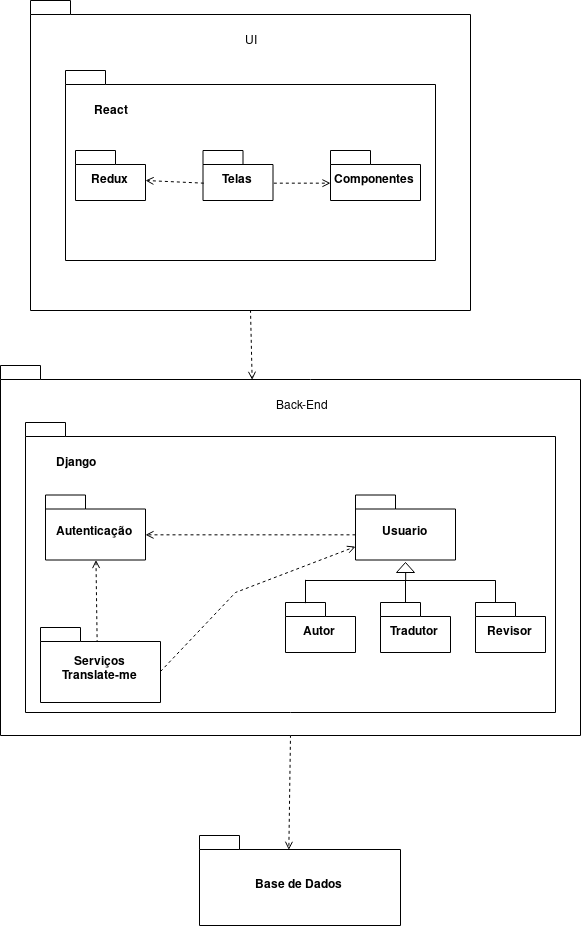

The diagram above was exported from draw.io. Its source (the exported page's mxGraphModel, read from the mxfile embedded in the PNG):
<mxGraphModel dx="2210" dy="795" grid="1" gridSize="10" guides="1" tooltips="1" connect="1" arrows="1" fold="1" page="1" pageScale="1" pageWidth="850" pageHeight="1100" math="0" shadow="0">
  <root>
    <mxCell id="0" />
    <mxCell id="1" parent="0" />
    <mxCell id="4kYLB9cqtq2d6t18OVD2-39" style="edgeStyle=none;rounded=0;orthogonalLoop=1;jettySize=auto;html=1;exitX=0.5;exitY=1;exitDx=0;exitDy=0;exitPerimeter=0;dashed=1;endArrow=open;endFill=0;entryX=0.446;entryY=0.165;entryDx=0;entryDy=0;entryPerimeter=0;" edge="1" parent="1" source="4kYLB9cqtq2d6t18OVD2-36" target="4kYLB9cqtq2d6t18OVD2-38">
      <mxGeometry relative="1" as="geometry" />
    </mxCell>
    <mxCell id="4kYLB9cqtq2d6t18OVD2-36" value="" style="shape=folder;fontStyle=1;spacingTop=10;tabWidth=40;tabHeight=14;tabPosition=left;html=1;" vertex="1" parent="1">
      <mxGeometry x="-745" y="399" width="580" height="370" as="geometry" />
    </mxCell>
    <mxCell id="4kYLB9cqtq2d6t18OVD2-14" value="" style="shape=folder;fontStyle=1;spacingTop=10;tabWidth=40;tabHeight=14;tabPosition=left;html=1;" vertex="1" parent="1">
      <mxGeometry x="-720" y="456" width="530" height="290" as="geometry" />
    </mxCell>
    <mxCell id="4kYLB9cqtq2d6t18OVD2-40" style="edgeStyle=none;rounded=0;orthogonalLoop=1;jettySize=auto;html=1;exitX=0.5;exitY=1;exitDx=0;exitDy=0;exitPerimeter=0;entryX=0.434;entryY=0.039;entryDx=0;entryDy=0;entryPerimeter=0;dashed=1;endArrow=open;endFill=0;" edge="1" parent="1" source="4kYLB9cqtq2d6t18OVD2-6" target="4kYLB9cqtq2d6t18OVD2-36">
      <mxGeometry relative="1" as="geometry" />
    </mxCell>
    <mxCell id="4kYLB9cqtq2d6t18OVD2-6" value="" style="shape=folder;fontStyle=1;spacingTop=10;tabWidth=40;tabHeight=14;tabPosition=left;html=1;" vertex="1" parent="1">
      <mxGeometry x="-715" y="34" width="440" height="310" as="geometry" />
    </mxCell>
    <mxCell id="4kYLB9cqtq2d6t18OVD2-1" value="" style="shape=folder;fontStyle=1;spacingTop=10;tabWidth=40;tabHeight=14;tabPosition=left;html=1;" vertex="1" parent="1">
      <mxGeometry x="-680" y="104" width="370" height="190" as="geometry" />
    </mxCell>
    <mxCell id="4kYLB9cqtq2d6t18OVD2-2" value="Redux" style="shape=folder;fontStyle=1;spacingTop=10;tabWidth=40;tabHeight=14;tabPosition=left;html=1;" vertex="1" parent="1">
      <mxGeometry x="-670" y="184" width="70" height="50" as="geometry" />
    </mxCell>
    <mxCell id="4kYLB9cqtq2d6t18OVD2-3" value="Telas" style="shape=folder;fontStyle=1;spacingTop=10;tabWidth=40;tabHeight=14;tabPosition=left;html=1;" vertex="1" parent="1">
      <mxGeometry x="-542.5" y="184" width="70" height="50" as="geometry" />
    </mxCell>
    <mxCell id="4kYLB9cqtq2d6t18OVD2-4" value="Componentes" style="shape=folder;fontStyle=1;spacingTop=10;tabWidth=40;tabHeight=14;tabPosition=left;html=1;" vertex="1" parent="1">
      <mxGeometry x="-415" y="184" width="90" height="50" as="geometry" />
    </mxCell>
    <mxCell id="4kYLB9cqtq2d6t18OVD2-5" value="&lt;b&gt;React&lt;/b&gt;" style="text;html=1;strokeColor=none;fillColor=none;align=center;verticalAlign=middle;whiteSpace=wrap;rounded=0;" vertex="1" parent="1">
      <mxGeometry x="-655" y="134" width="40" height="20" as="geometry" />
    </mxCell>
    <mxCell id="4kYLB9cqtq2d6t18OVD2-7" value="UI" style="text;html=1;strokeColor=none;fillColor=none;align=center;verticalAlign=middle;whiteSpace=wrap;rounded=0;" vertex="1" parent="1">
      <mxGeometry x="-515" y="64" width="40" height="20" as="geometry" />
    </mxCell>
    <mxCell id="4kYLB9cqtq2d6t18OVD2-11" value="" style="endArrow=open;html=1;dashed=1;endFill=0;exitX=0;exitY=0;exitDx=0;exitDy=32;exitPerimeter=0;" edge="1" parent="1" source="4kYLB9cqtq2d6t18OVD2-3">
      <mxGeometry width="50" height="50" relative="1" as="geometry">
        <mxPoint x="-545" y="214" as="sourcePoint" />
        <mxPoint x="-600" y="214" as="targetPoint" />
      </mxGeometry>
    </mxCell>
    <mxCell id="4kYLB9cqtq2d6t18OVD2-13" value="" style="endArrow=open;html=1;dashed=1;endFill=0;entryX=0;entryY=0;entryDx=0;entryDy=32;entryPerimeter=0;exitX=0;exitY=0;exitDx=70;exitDy=32;exitPerimeter=0;" edge="1" parent="1" source="4kYLB9cqtq2d6t18OVD2-3" target="4kYLB9cqtq2d6t18OVD2-4">
      <mxGeometry width="50" height="50" relative="1" as="geometry">
        <mxPoint x="-460" y="214" as="sourcePoint" />
        <mxPoint x="-415" y="214" as="targetPoint" />
      </mxGeometry>
    </mxCell>
    <mxCell id="4kYLB9cqtq2d6t18OVD2-15" value="&lt;b&gt;Django&lt;/b&gt;" style="text;html=1;strokeColor=none;fillColor=none;align=center;verticalAlign=middle;whiteSpace=wrap;rounded=0;" vertex="1" parent="1">
      <mxGeometry x="-700" y="486" width="60" height="20" as="geometry" />
    </mxCell>
    <mxCell id="4kYLB9cqtq2d6t18OVD2-16" value="Autenticação" style="shape=folder;fontStyle=1;spacingTop=10;tabWidth=40;tabHeight=14;tabPosition=left;html=1;" vertex="1" parent="1">
      <mxGeometry x="-700" y="528.5" width="100" height="65" as="geometry" />
    </mxCell>
    <mxCell id="4kYLB9cqtq2d6t18OVD2-17" value="Autor" style="shape=folder;fontStyle=1;spacingTop=10;tabWidth=40;tabHeight=14;tabPosition=left;html=1;" vertex="1" parent="1">
      <mxGeometry x="-460" y="636" width="70" height="50" as="geometry" />
    </mxCell>
    <mxCell id="4kYLB9cqtq2d6t18OVD2-18" value="Tradutor" style="shape=folder;fontStyle=1;spacingTop=10;tabWidth=40;tabHeight=14;tabPosition=left;html=1;" vertex="1" parent="1">
      <mxGeometry x="-365" y="636" width="70" height="50" as="geometry" />
    </mxCell>
    <mxCell id="4kYLB9cqtq2d6t18OVD2-19" value="Revisor" style="shape=folder;fontStyle=1;spacingTop=10;tabWidth=40;tabHeight=14;tabPosition=left;html=1;" vertex="1" parent="1">
      <mxGeometry x="-270" y="636" width="70" height="50" as="geometry" />
    </mxCell>
    <mxCell id="4kYLB9cqtq2d6t18OVD2-33" style="edgeStyle=none;rounded=0;orthogonalLoop=1;jettySize=auto;html=1;exitX=0.472;exitY=0.204;exitDx=0;exitDy=0;exitPerimeter=0;endArrow=open;endFill=0;dashed=1;" edge="1" parent="1" source="4kYLB9cqtq2d6t18OVD2-22" target="4kYLB9cqtq2d6t18OVD2-16">
      <mxGeometry relative="1" as="geometry" />
    </mxCell>
    <mxCell id="4kYLB9cqtq2d6t18OVD2-35" style="edgeStyle=none;rounded=0;orthogonalLoop=1;jettySize=auto;html=1;exitX=0;exitY=0;exitDx=120;exitDy=44.5;exitPerimeter=0;dashed=1;endArrow=open;endFill=0;" edge="1" parent="1" source="4kYLB9cqtq2d6t18OVD2-22" target="4kYLB9cqtq2d6t18OVD2-23">
      <mxGeometry relative="1" as="geometry">
        <Array as="points">
          <mxPoint x="-510" y="626" />
        </Array>
      </mxGeometry>
    </mxCell>
    <mxCell id="4kYLB9cqtq2d6t18OVD2-22" value="&lt;div&gt;Serviços &lt;br&gt;&lt;/div&gt;&lt;div&gt;Translate-me&lt;/div&gt;" style="shape=folder;fontStyle=1;spacingTop=10;tabWidth=40;tabHeight=14;tabPosition=left;html=1;" vertex="1" parent="1">
      <mxGeometry x="-705" y="661" width="120" height="75" as="geometry" />
    </mxCell>
    <mxCell id="4kYLB9cqtq2d6t18OVD2-34" style="edgeStyle=none;rounded=0;orthogonalLoop=1;jettySize=auto;html=1;exitX=0;exitY=0;exitDx=0;exitDy=39.5;exitPerimeter=0;entryX=0;entryY=0;entryDx=100;entryDy=39.5;entryPerimeter=0;dashed=1;endArrow=open;endFill=0;" edge="1" parent="1" source="4kYLB9cqtq2d6t18OVD2-23" target="4kYLB9cqtq2d6t18OVD2-16">
      <mxGeometry relative="1" as="geometry" />
    </mxCell>
    <mxCell id="4kYLB9cqtq2d6t18OVD2-23" value="Usuario" style="shape=folder;fontStyle=1;spacingTop=10;tabWidth=40;tabHeight=14;tabPosition=left;html=1;" vertex="1" parent="1">
      <mxGeometry x="-390" y="528.5" width="100" height="65" as="geometry" />
    </mxCell>
    <mxCell id="4kYLB9cqtq2d6t18OVD2-24" value="" style="line;strokeWidth=1;fillColor=none;align=left;verticalAlign=middle;spacingTop=-1;spacingLeft=3;spacingRight=3;rotatable=0;labelPosition=right;points=[];portConstraint=eastwest;" vertex="1" parent="1">
      <mxGeometry x="-440" y="610" width="190" height="8" as="geometry" />
    </mxCell>
    <mxCell id="4kYLB9cqtq2d6t18OVD2-25" value="" style="endArrow=none;html=1;exitX=0;exitY=0;exitDx=20;exitDy=0;exitPerimeter=0;entryX=0;entryY=0.482;entryDx=0;entryDy=0;entryPerimeter=0;" edge="1" parent="1" source="4kYLB9cqtq2d6t18OVD2-17" target="4kYLB9cqtq2d6t18OVD2-24">
      <mxGeometry width="50" height="50" relative="1" as="geometry">
        <mxPoint x="-510" y="626" as="sourcePoint" />
        <mxPoint x="-460" y="576" as="targetPoint" />
      </mxGeometry>
    </mxCell>
    <mxCell id="4kYLB9cqtq2d6t18OVD2-26" value="" style="endArrow=none;html=1;exitX=0;exitY=0;exitDx=20;exitDy=0;exitPerimeter=0;entryX=0;entryY=0.482;entryDx=0;entryDy=0;entryPerimeter=0;" edge="1" parent="1">
      <mxGeometry width="50" height="50" relative="1" as="geometry">
        <mxPoint x="-340" y="636.1428571428571" as="sourcePoint" />
        <mxPoint x="-340" y="613.8571428571429" as="targetPoint" />
      </mxGeometry>
    </mxCell>
    <mxCell id="4kYLB9cqtq2d6t18OVD2-27" value="" style="endArrow=none;html=1;exitX=0;exitY=0;exitDx=20;exitDy=0;exitPerimeter=0;entryX=0;entryY=0.482;entryDx=0;entryDy=0;entryPerimeter=0;" edge="1" parent="1">
      <mxGeometry width="50" height="50" relative="1" as="geometry">
        <mxPoint x="-250" y="636.1428571428571" as="sourcePoint" />
        <mxPoint x="-250" y="613.8571428571429" as="targetPoint" />
      </mxGeometry>
    </mxCell>
    <mxCell id="4kYLB9cqtq2d6t18OVD2-28" value="" style="triangle;whiteSpace=wrap;html=1;rotation=-90;" vertex="1" parent="1">
      <mxGeometry x="-345" y="592" width="10" height="18" as="geometry" />
    </mxCell>
    <mxCell id="4kYLB9cqtq2d6t18OVD2-31" value="" style="endArrow=none;html=1;entryX=0;entryY=0.482;entryDx=0;entryDy=0;entryPerimeter=0;" edge="1" parent="1">
      <mxGeometry width="50" height="50" relative="1" as="geometry">
        <mxPoint x="-339.8296089385475" y="614" as="sourcePoint" />
        <mxPoint x="-339.8296089385475" y="605.8333333333334" as="targetPoint" />
      </mxGeometry>
    </mxCell>
    <mxCell id="4kYLB9cqtq2d6t18OVD2-37" value="Back-End" style="text;html=1;strokeColor=none;fillColor=none;align=center;verticalAlign=middle;whiteSpace=wrap;rounded=0;" vertex="1" parent="1">
      <mxGeometry x="-472" y="429" width="57" height="20" as="geometry" />
    </mxCell>
    <mxCell id="4kYLB9cqtq2d6t18OVD2-38" value="Base de Dados" style="shape=folder;fontStyle=1;spacingTop=10;tabWidth=40;tabHeight=14;tabPosition=left;html=1;" vertex="1" parent="1">
      <mxGeometry x="-546" y="869" width="201" height="90" as="geometry" />
    </mxCell>
  </root>
</mxGraphModel>